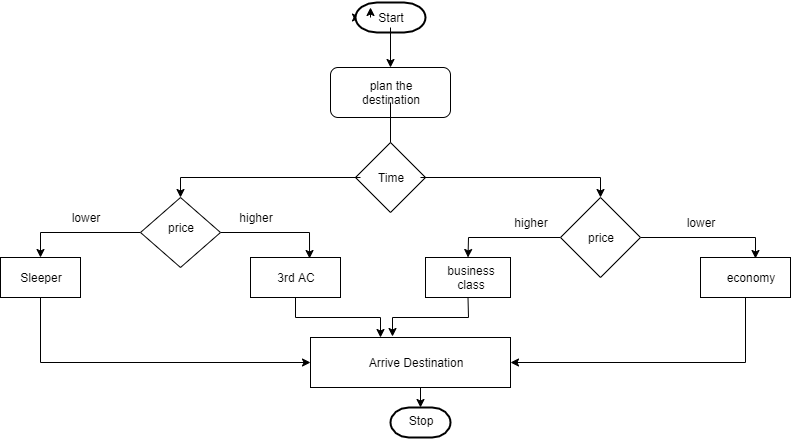

The diagram above was exported from draw.io. Its source (the exported page's mxGraphModel, read from the mxfile embedded in the PNG):
<mxGraphModel dx="1108" dy="1619" grid="1" gridSize="10" guides="1" tooltips="1" connect="1" arrows="1" fold="1" page="1" pageScale="1" pageWidth="827" pageHeight="1169" math="0" shadow="0">
  <root>
    <mxCell id="WIyWlLk6GJQsqaUBKTNV-0" />
    <mxCell id="WIyWlLk6GJQsqaUBKTNV-1" parent="WIyWlLk6GJQsqaUBKTNV-0" />
    <mxCell id="JwxNMuaL1GF9JU4eopyD-49" style="edgeStyle=orthogonalEdgeStyle;rounded=0;orthogonalLoop=1;jettySize=auto;html=1;exitX=0;exitY=0.5;exitDx=0;exitDy=0;exitPerimeter=0;" edge="1" parent="WIyWlLk6GJQsqaUBKTNV-1" source="JwxNMuaL1GF9JU4eopyD-0">
      <mxGeometry relative="1" as="geometry">
        <mxPoint x="360" as="targetPoint" />
      </mxGeometry>
    </mxCell>
    <mxCell id="JwxNMuaL1GF9JU4eopyD-0" value="" style="strokeWidth=2;html=1;shape=mxgraph.flowchart.terminator;whiteSpace=wrap;" vertex="1" parent="WIyWlLk6GJQsqaUBKTNV-1">
      <mxGeometry x="355" y="-15" width="70" height="30" as="geometry" />
    </mxCell>
    <mxCell id="JwxNMuaL1GF9JU4eopyD-46" style="edgeStyle=orthogonalEdgeStyle;rounded=0;orthogonalLoop=1;jettySize=auto;html=1;entryX=0.5;entryY=0;entryDx=0;entryDy=0;" edge="1" parent="WIyWlLk6GJQsqaUBKTNV-1" source="JwxNMuaL1GF9JU4eopyD-1" target="JwxNMuaL1GF9JU4eopyD-2">
      <mxGeometry relative="1" as="geometry" />
    </mxCell>
    <mxCell id="JwxNMuaL1GF9JU4eopyD-1" value="Start" style="text;html=1;strokeColor=none;fillColor=none;align=center;verticalAlign=middle;whiteSpace=wrap;rounded=0;" vertex="1" parent="WIyWlLk6GJQsqaUBKTNV-1">
      <mxGeometry x="370" y="-10" width="40" height="20" as="geometry" />
    </mxCell>
    <mxCell id="JwxNMuaL1GF9JU4eopyD-2" value="" style="rounded=1;whiteSpace=wrap;html=1;" vertex="1" parent="WIyWlLk6GJQsqaUBKTNV-1">
      <mxGeometry x="330" y="50" width="120" height="50" as="geometry" />
    </mxCell>
    <mxCell id="JwxNMuaL1GF9JU4eopyD-47" value="" style="edgeStyle=orthogonalEdgeStyle;rounded=0;orthogonalLoop=1;jettySize=auto;html=1;" edge="1" parent="WIyWlLk6GJQsqaUBKTNV-1" source="JwxNMuaL1GF9JU4eopyD-3" target="JwxNMuaL1GF9JU4eopyD-5">
      <mxGeometry relative="1" as="geometry">
        <Array as="points">
          <mxPoint x="390" y="130" />
          <mxPoint x="390" y="130" />
        </Array>
      </mxGeometry>
    </mxCell>
    <mxCell id="JwxNMuaL1GF9JU4eopyD-3" value="plan the destination" style="text;html=1;strokeColor=none;fillColor=none;align=center;verticalAlign=middle;whiteSpace=wrap;rounded=0;" vertex="1" parent="WIyWlLk6GJQsqaUBKTNV-1">
      <mxGeometry x="340" y="65" width="100" height="20" as="geometry" />
    </mxCell>
    <mxCell id="JwxNMuaL1GF9JU4eopyD-4" value="" style="rhombus;whiteSpace=wrap;html=1;" vertex="1" parent="WIyWlLk6GJQsqaUBKTNV-1">
      <mxGeometry x="355" y="125" width="70" height="70" as="geometry" />
    </mxCell>
    <mxCell id="JwxNMuaL1GF9JU4eopyD-12" style="edgeStyle=orthogonalEdgeStyle;rounded=0;orthogonalLoop=1;jettySize=auto;html=1;entryX=0.5;entryY=0;entryDx=0;entryDy=0;" edge="1" parent="WIyWlLk6GJQsqaUBKTNV-1" source="JwxNMuaL1GF9JU4eopyD-5" target="JwxNMuaL1GF9JU4eopyD-6">
      <mxGeometry relative="1" as="geometry">
        <Array as="points">
          <mxPoint x="180" y="160" />
        </Array>
      </mxGeometry>
    </mxCell>
    <mxCell id="JwxNMuaL1GF9JU4eopyD-13" style="edgeStyle=orthogonalEdgeStyle;rounded=0;orthogonalLoop=1;jettySize=auto;html=1;exitX=1;exitY=0.5;exitDx=0;exitDy=0;entryX=0.5;entryY=0;entryDx=0;entryDy=0;" edge="1" parent="WIyWlLk6GJQsqaUBKTNV-1" source="JwxNMuaL1GF9JU4eopyD-5" target="JwxNMuaL1GF9JU4eopyD-8">
      <mxGeometry relative="1" as="geometry">
        <Array as="points">
          <mxPoint x="600" y="160" />
        </Array>
      </mxGeometry>
    </mxCell>
    <mxCell id="JwxNMuaL1GF9JU4eopyD-5" value="Time" style="text;html=1;strokeColor=none;fillColor=none;align=center;verticalAlign=middle;whiteSpace=wrap;rounded=0;" vertex="1" parent="WIyWlLk6GJQsqaUBKTNV-1">
      <mxGeometry x="360" y="140" width="60" height="40" as="geometry" />
    </mxCell>
    <mxCell id="JwxNMuaL1GF9JU4eopyD-19" style="edgeStyle=orthogonalEdgeStyle;rounded=0;orthogonalLoop=1;jettySize=auto;html=1;entryX=0.5;entryY=0;entryDx=0;entryDy=0;" edge="1" parent="WIyWlLk6GJQsqaUBKTNV-1" source="JwxNMuaL1GF9JU4eopyD-6" target="JwxNMuaL1GF9JU4eopyD-15">
      <mxGeometry relative="1" as="geometry" />
    </mxCell>
    <mxCell id="JwxNMuaL1GF9JU4eopyD-20" style="edgeStyle=orthogonalEdgeStyle;rounded=0;orthogonalLoop=1;jettySize=auto;html=1;exitX=1;exitY=0.5;exitDx=0;exitDy=0;entryX=0.656;entryY=0.025;entryDx=0;entryDy=0;entryPerimeter=0;" edge="1" parent="WIyWlLk6GJQsqaUBKTNV-1" source="JwxNMuaL1GF9JU4eopyD-6" target="JwxNMuaL1GF9JU4eopyD-16">
      <mxGeometry relative="1" as="geometry" />
    </mxCell>
    <mxCell id="JwxNMuaL1GF9JU4eopyD-6" value="" style="rhombus;whiteSpace=wrap;html=1;" vertex="1" parent="WIyWlLk6GJQsqaUBKTNV-1">
      <mxGeometry x="140" y="180" width="80" height="70" as="geometry" />
    </mxCell>
    <mxCell id="JwxNMuaL1GF9JU4eopyD-7" value="price" style="text;html=1;strokeColor=none;fillColor=none;align=center;verticalAlign=middle;whiteSpace=wrap;rounded=0;" vertex="1" parent="WIyWlLk6GJQsqaUBKTNV-1">
      <mxGeometry x="160" y="200" width="40" height="20" as="geometry" />
    </mxCell>
    <mxCell id="JwxNMuaL1GF9JU4eopyD-23" style="edgeStyle=orthogonalEdgeStyle;rounded=0;orthogonalLoop=1;jettySize=auto;html=1;entryX=0.5;entryY=0;entryDx=0;entryDy=0;" edge="1" parent="WIyWlLk6GJQsqaUBKTNV-1" source="JwxNMuaL1GF9JU4eopyD-8" target="JwxNMuaL1GF9JU4eopyD-21">
      <mxGeometry relative="1" as="geometry" />
    </mxCell>
    <mxCell id="JwxNMuaL1GF9JU4eopyD-24" style="edgeStyle=orthogonalEdgeStyle;rounded=0;orthogonalLoop=1;jettySize=auto;html=1;exitX=1;exitY=0.5;exitDx=0;exitDy=0;entryX=0.611;entryY=0.025;entryDx=0;entryDy=0;entryPerimeter=0;" edge="1" parent="WIyWlLk6GJQsqaUBKTNV-1" source="JwxNMuaL1GF9JU4eopyD-8" target="JwxNMuaL1GF9JU4eopyD-22">
      <mxGeometry relative="1" as="geometry" />
    </mxCell>
    <mxCell id="JwxNMuaL1GF9JU4eopyD-8" value="" style="rhombus;whiteSpace=wrap;html=1;" vertex="1" parent="WIyWlLk6GJQsqaUBKTNV-1">
      <mxGeometry x="560" y="180" width="80" height="80" as="geometry" />
    </mxCell>
    <mxCell id="JwxNMuaL1GF9JU4eopyD-9" value="price" style="text;html=1;strokeColor=none;fillColor=none;align=center;verticalAlign=middle;whiteSpace=wrap;rounded=0;" vertex="1" parent="WIyWlLk6GJQsqaUBKTNV-1">
      <mxGeometry x="580" y="210" width="40" height="20" as="geometry" />
    </mxCell>
    <mxCell id="JwxNMuaL1GF9JU4eopyD-14" style="edgeStyle=orthogonalEdgeStyle;rounded=0;orthogonalLoop=1;jettySize=auto;html=1;exitX=0.5;exitY=1;exitDx=0;exitDy=0;" edge="1" parent="WIyWlLk6GJQsqaUBKTNV-1" source="JwxNMuaL1GF9JU4eopyD-6" target="JwxNMuaL1GF9JU4eopyD-6">
      <mxGeometry relative="1" as="geometry" />
    </mxCell>
    <mxCell id="JwxNMuaL1GF9JU4eopyD-34" style="edgeStyle=orthogonalEdgeStyle;rounded=0;orthogonalLoop=1;jettySize=auto;html=1;exitX=0.5;exitY=1;exitDx=0;exitDy=0;entryX=0;entryY=0.5;entryDx=0;entryDy=0;" edge="1" parent="WIyWlLk6GJQsqaUBKTNV-1" source="JwxNMuaL1GF9JU4eopyD-15" target="JwxNMuaL1GF9JU4eopyD-25">
      <mxGeometry relative="1" as="geometry" />
    </mxCell>
    <mxCell id="JwxNMuaL1GF9JU4eopyD-15" value="" style="rounded=0;whiteSpace=wrap;html=1;" vertex="1" parent="WIyWlLk6GJQsqaUBKTNV-1">
      <mxGeometry y="240" width="80" height="40" as="geometry" />
    </mxCell>
    <mxCell id="JwxNMuaL1GF9JU4eopyD-16" value="" style="rounded=0;whiteSpace=wrap;html=1;" vertex="1" parent="WIyWlLk6GJQsqaUBKTNV-1">
      <mxGeometry x="250" y="240" width="90" height="40" as="geometry" />
    </mxCell>
    <mxCell id="JwxNMuaL1GF9JU4eopyD-36" style="edgeStyle=orthogonalEdgeStyle;rounded=0;orthogonalLoop=1;jettySize=auto;html=1;exitX=0.5;exitY=1;exitDx=0;exitDy=0;entryX=0.41;entryY=-0.02;entryDx=0;entryDy=0;entryPerimeter=0;" edge="1" parent="WIyWlLk6GJQsqaUBKTNV-1" source="JwxNMuaL1GF9JU4eopyD-21" target="JwxNMuaL1GF9JU4eopyD-25">
      <mxGeometry relative="1" as="geometry" />
    </mxCell>
    <mxCell id="JwxNMuaL1GF9JU4eopyD-21" value="" style="rounded=0;whiteSpace=wrap;html=1;" vertex="1" parent="WIyWlLk6GJQsqaUBKTNV-1">
      <mxGeometry x="425" y="240" width="85" height="40" as="geometry" />
    </mxCell>
    <mxCell id="JwxNMuaL1GF9JU4eopyD-37" style="edgeStyle=orthogonalEdgeStyle;rounded=0;orthogonalLoop=1;jettySize=auto;html=1;exitX=0.5;exitY=1;exitDx=0;exitDy=0;entryX=1;entryY=0.5;entryDx=0;entryDy=0;" edge="1" parent="WIyWlLk6GJQsqaUBKTNV-1" source="JwxNMuaL1GF9JU4eopyD-22" target="JwxNMuaL1GF9JU4eopyD-25">
      <mxGeometry relative="1" as="geometry" />
    </mxCell>
    <mxCell id="JwxNMuaL1GF9JU4eopyD-22" value="" style="rounded=0;whiteSpace=wrap;html=1;" vertex="1" parent="WIyWlLk6GJQsqaUBKTNV-1">
      <mxGeometry x="700" y="240" width="90" height="40" as="geometry" />
    </mxCell>
    <mxCell id="JwxNMuaL1GF9JU4eopyD-50" style="edgeStyle=orthogonalEdgeStyle;rounded=0;orthogonalLoop=1;jettySize=auto;html=1;exitX=0.5;exitY=1;exitDx=0;exitDy=0;entryX=0.5;entryY=0;entryDx=0;entryDy=0;entryPerimeter=0;" edge="1" parent="WIyWlLk6GJQsqaUBKTNV-1" source="JwxNMuaL1GF9JU4eopyD-25" target="JwxNMuaL1GF9JU4eopyD-40">
      <mxGeometry relative="1" as="geometry" />
    </mxCell>
    <mxCell id="JwxNMuaL1GF9JU4eopyD-25" value="" style="rounded=0;whiteSpace=wrap;html=1;" vertex="1" parent="WIyWlLk6GJQsqaUBKTNV-1">
      <mxGeometry x="310" y="320" width="200" height="50" as="geometry" />
    </mxCell>
    <mxCell id="JwxNMuaL1GF9JU4eopyD-26" value="Sleeper" style="text;html=1;strokeColor=none;fillColor=none;align=center;verticalAlign=middle;whiteSpace=wrap;rounded=0;" vertex="1" parent="WIyWlLk6GJQsqaUBKTNV-1">
      <mxGeometry x="20" y="250" width="40" height="20" as="geometry" />
    </mxCell>
    <mxCell id="JwxNMuaL1GF9JU4eopyD-35" style="edgeStyle=orthogonalEdgeStyle;rounded=0;orthogonalLoop=1;jettySize=auto;html=1;entryX=0.35;entryY=0;entryDx=0;entryDy=0;entryPerimeter=0;" edge="1" parent="WIyWlLk6GJQsqaUBKTNV-1" target="JwxNMuaL1GF9JU4eopyD-25">
      <mxGeometry relative="1" as="geometry">
        <mxPoint x="295" y="280" as="sourcePoint" />
        <Array as="points">
          <mxPoint x="295" y="300" />
          <mxPoint x="380" y="300" />
        </Array>
      </mxGeometry>
    </mxCell>
    <mxCell id="JwxNMuaL1GF9JU4eopyD-27" value="3rd AC" style="text;html=1;strokeColor=none;fillColor=none;align=center;verticalAlign=middle;whiteSpace=wrap;rounded=0;" vertex="1" parent="WIyWlLk6GJQsqaUBKTNV-1">
      <mxGeometry x="275" y="250" width="40" height="20" as="geometry" />
    </mxCell>
    <mxCell id="JwxNMuaL1GF9JU4eopyD-28" value="business class" style="text;html=1;strokeColor=none;fillColor=none;align=center;verticalAlign=middle;whiteSpace=wrap;rounded=0;" vertex="1" parent="WIyWlLk6GJQsqaUBKTNV-1">
      <mxGeometry x="450" y="250" width="40" height="20" as="geometry" />
    </mxCell>
    <mxCell id="JwxNMuaL1GF9JU4eopyD-29" value="economy" style="text;html=1;strokeColor=none;fillColor=none;align=center;verticalAlign=middle;whiteSpace=wrap;rounded=0;" vertex="1" parent="WIyWlLk6GJQsqaUBKTNV-1">
      <mxGeometry x="730" y="250" width="40" height="20" as="geometry" />
    </mxCell>
    <mxCell id="JwxNMuaL1GF9JU4eopyD-38" value="Arrive Destination" style="text;html=1;strokeColor=none;fillColor=none;align=center;verticalAlign=middle;whiteSpace=wrap;rounded=0;" vertex="1" parent="WIyWlLk6GJQsqaUBKTNV-1">
      <mxGeometry x="320" y="335" width="190" height="20" as="geometry" />
    </mxCell>
    <mxCell id="JwxNMuaL1GF9JU4eopyD-40" value="" style="strokeWidth=2;html=1;shape=mxgraph.flowchart.terminator;whiteSpace=wrap;" vertex="1" parent="WIyWlLk6GJQsqaUBKTNV-1">
      <mxGeometry x="390" y="390" width="60" height="30" as="geometry" />
    </mxCell>
    <mxCell id="JwxNMuaL1GF9JU4eopyD-41" value="Stop" style="text;html=1;strokeColor=none;fillColor=none;align=center;verticalAlign=middle;whiteSpace=wrap;rounded=0;" vertex="1" parent="WIyWlLk6GJQsqaUBKTNV-1">
      <mxGeometry x="400" y="390" width="40" height="25" as="geometry" />
    </mxCell>
    <mxCell id="JwxNMuaL1GF9JU4eopyD-42" value="lower" style="text;html=1;strokeColor=none;fillColor=none;align=center;verticalAlign=middle;whiteSpace=wrap;rounded=0;" vertex="1" parent="WIyWlLk6GJQsqaUBKTNV-1">
      <mxGeometry x="60" y="190" width="50" height="20" as="geometry" />
    </mxCell>
    <mxCell id="JwxNMuaL1GF9JU4eopyD-43" value="higher" style="text;html=1;strokeColor=none;fillColor=none;align=center;verticalAlign=middle;whiteSpace=wrap;rounded=0;" vertex="1" parent="WIyWlLk6GJQsqaUBKTNV-1">
      <mxGeometry x="235" y="190" width="40" height="20" as="geometry" />
    </mxCell>
    <mxCell id="JwxNMuaL1GF9JU4eopyD-44" value="higher" style="text;html=1;strokeColor=none;fillColor=none;align=center;verticalAlign=middle;whiteSpace=wrap;rounded=0;" vertex="1" parent="WIyWlLk6GJQsqaUBKTNV-1">
      <mxGeometry x="510" y="195" width="40" height="20" as="geometry" />
    </mxCell>
    <mxCell id="JwxNMuaL1GF9JU4eopyD-45" value="lower" style="text;html=1;strokeColor=none;fillColor=none;align=center;verticalAlign=middle;whiteSpace=wrap;rounded=0;" vertex="1" parent="WIyWlLk6GJQsqaUBKTNV-1">
      <mxGeometry x="680" y="195" width="40" height="20" as="geometry" />
    </mxCell>
    <mxCell id="JwxNMuaL1GF9JU4eopyD-48" style="edgeStyle=orthogonalEdgeStyle;rounded=0;orthogonalLoop=1;jettySize=auto;html=1;exitX=0;exitY=0.5;exitDx=0;exitDy=0;entryX=0;entryY=0;entryDx=0;entryDy=0;" edge="1" parent="WIyWlLk6GJQsqaUBKTNV-1" source="JwxNMuaL1GF9JU4eopyD-1" target="JwxNMuaL1GF9JU4eopyD-1">
      <mxGeometry relative="1" as="geometry" />
    </mxCell>
  </root>
</mxGraphModel>